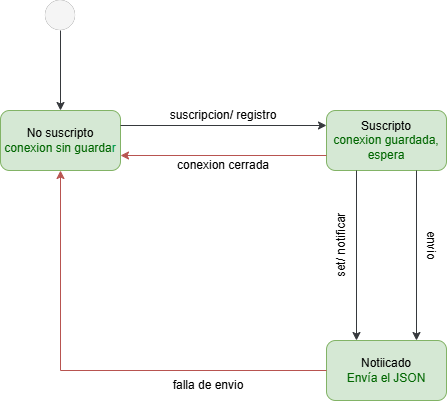

The diagram above was exported from draw.io. Its source (the exported page's mxGraphModel, read from the mxfile embedded in the PNG):
<mxGraphModel dx="1030" dy="562" grid="1" gridSize="10" guides="1" tooltips="1" connect="1" arrows="1" fold="1" page="1" pageScale="1" pageWidth="827" pageHeight="1169" math="0" shadow="0">
  <root>
    <mxCell id="0" />
    <mxCell id="1" parent="0" />
    <mxCell id="gZOApqvktzc5jFStTzB6-1" parent="1" style="ellipse;fillColor=#f5f5f5;html=1;strokeColor=#666666;strokeWidth=0;fontColor=#333333;" value="" vertex="1">
      <mxGeometry height="30" width="30" x="399" y="30" as="geometry" />
    </mxCell>
    <mxCell id="gZOApqvktzc5jFStTzB6-2" parent="1" style="rounded=1;whiteSpace=wrap;html=1;roundedPerimeter=1;fillColor=#d5e8d4;strokeColor=#82b366;" value="No suscripto&lt;div&gt;&lt;span style=&quot;color: rgb(0, 102, 0);&quot;&gt;conexion sin guarda&lt;/span&gt;&lt;span style=&quot;color: rgb(0, 153, 77);&quot;&gt;r&lt;/span&gt;&lt;/div&gt;" vertex="1">
      <mxGeometry height="60" width="120" x="354" y="140" as="geometry" />
    </mxCell>
    <mxCell id="gZOApqvktzc5jFStTzB6-3" parent="1" style="rounded=1;whiteSpace=wrap;html=1;roundedPerimeter=1;fillColor=#d5e8d4;strokeColor=#82b366;" value="Suscripto&lt;div&gt;&lt;span style=&quot;color: rgb(0, 102, 0);&quot;&gt;conexion guardada, espera&lt;/span&gt;&lt;/div&gt;" vertex="1">
      <mxGeometry height="60" width="120" x="680" y="140" as="geometry" />
    </mxCell>
    <mxCell id="gZOApqvktzc5jFStTzB6-4" parent="1" style="rounded=1;whiteSpace=wrap;html=1;roundedPerimeter=1;fillColor=#d5e8d4;strokeColor=#82b366;" value="Notiicado&lt;div&gt;&lt;span style=&quot;color: rgb(0, 102, 0);&quot;&gt;Envía el JSON&lt;/span&gt;&lt;/div&gt;" vertex="1">
      <mxGeometry height="60" width="120" x="680" y="370" as="geometry" />
    </mxCell>
    <mxCell id="gZOApqvktzc5jFStTzB6-5" edge="1" parent="1" source="gZOApqvktzc5jFStTzB6-2" style="endArrow=classic;html=1;rounded=0;exitX=1;exitY=0.25;exitDx=0;exitDy=0;entryX=0;entryY=0.25;entryDx=0;entryDy=0;fillColor=#eeeeee;strokeColor=#36393d;" target="gZOApqvktzc5jFStTzB6-3" value="">
      <mxGeometry height="50" relative="1" width="50" as="geometry">
        <mxPoint x="390" y="300" as="sourcePoint" />
        <mxPoint x="440" y="250" as="targetPoint" />
      </mxGeometry>
    </mxCell>
    <mxCell id="gZOApqvktzc5jFStTzB6-6" edge="1" parent="1" source="gZOApqvktzc5jFStTzB6-3" style="endArrow=classic;html=1;rounded=0;exitX=0;exitY=0.75;exitDx=0;exitDy=0;entryX=1;entryY=0.75;entryDx=0;entryDy=0;fillColor=#f8cecc;strokeColor=#b85450;" target="gZOApqvktzc5jFStTzB6-2" value="">
      <mxGeometry height="50" relative="1" width="50" as="geometry">
        <mxPoint x="390" y="300" as="sourcePoint" />
        <mxPoint x="440" y="250" as="targetPoint" />
      </mxGeometry>
    </mxCell>
    <mxCell id="gZOApqvktzc5jFStTzB6-7" edge="1" parent="1" source="gZOApqvktzc5jFStTzB6-3" style="endArrow=classic;html=1;rounded=0;exitX=0.75;exitY=1;exitDx=0;exitDy=0;entryX=0.75;entryY=0;entryDx=0;entryDy=0;fillColor=#eeeeee;strokeColor=#36393d;" target="gZOApqvktzc5jFStTzB6-4" value="">
      <mxGeometry height="50" relative="1" width="50" as="geometry">
        <mxPoint x="390" y="300" as="sourcePoint" />
        <mxPoint x="440" y="250" as="targetPoint" />
      </mxGeometry>
    </mxCell>
    <mxCell id="gZOApqvktzc5jFStTzB6-8" edge="1" parent="1" source="gZOApqvktzc5jFStTzB6-3" style="endArrow=classic;html=1;rounded=0;exitX=0.25;exitY=1;exitDx=0;exitDy=0;entryX=0.25;entryY=0;entryDx=0;entryDy=0;fillColor=#eeeeee;strokeColor=#36393d;" target="gZOApqvktzc5jFStTzB6-4" value="">
      <mxGeometry height="50" relative="1" width="50" as="geometry">
        <mxPoint x="780" y="210" as="sourcePoint" />
        <mxPoint x="780" y="380" as="targetPoint" />
      </mxGeometry>
    </mxCell>
    <mxCell id="gZOApqvktzc5jFStTzB6-9" edge="1" parent="1" source="gZOApqvktzc5jFStTzB6-4" style="endArrow=classic;html=1;rounded=0;exitX=0;exitY=0.5;exitDx=0;exitDy=0;entryX=0.5;entryY=1;entryDx=0;entryDy=0;fillColor=#f8cecc;strokeColor=#b85450;" target="gZOApqvktzc5jFStTzB6-2" value="">
      <mxGeometry height="50" relative="1" width="50" as="geometry">
        <Array as="points">
          <mxPoint x="414" y="400" />
        </Array>
        <mxPoint x="390" y="300" as="sourcePoint" />
        <mxPoint x="440" y="250" as="targetPoint" />
      </mxGeometry>
    </mxCell>
    <mxCell id="gZOApqvktzc5jFStTzB6-10" edge="1" parent="1" source="gZOApqvktzc5jFStTzB6-1" style="endArrow=classic;html=1;rounded=0;exitX=0.5;exitY=1;exitDx=0;exitDy=0;entryX=0.5;entryY=0;entryDx=0;entryDy=0;fillColor=#eeeeee;strokeColor=#36393d;" target="gZOApqvktzc5jFStTzB6-2" value="">
      <mxGeometry height="50" relative="1" width="50" as="geometry">
        <mxPoint x="390" y="300" as="sourcePoint" />
        <mxPoint x="440" y="250" as="targetPoint" />
      </mxGeometry>
    </mxCell>
    <mxCell id="gZOApqvktzc5jFStTzB6-11" parent="1" style="text;html=1;whiteSpace=wrap;strokeColor=none;fillColor=none;align=center;verticalAlign=middle;rounded=0;" value="suscripcion/ registro" vertex="1">
      <mxGeometry height="30" width="140" x="507" y="130" as="geometry" />
    </mxCell>
    <mxCell id="gZOApqvktzc5jFStTzB6-12" parent="1" style="text;html=1;whiteSpace=wrap;strokeColor=none;fillColor=none;align=center;verticalAlign=middle;rounded=0;autosize=1;resizable=0;" value="conexion cerrada" vertex="1">
      <mxGeometry height="30" width="120" x="517" y="180" as="geometry" />
    </mxCell>
    <mxCell id="gZOApqvktzc5jFStTzB6-13" parent="1" style="text;html=1;whiteSpace=wrap;strokeColor=none;fillColor=none;align=center;verticalAlign=middle;rounded=0;autosize=1;resizable=0;rotation=270;" value="set/ notificar" vertex="1">
      <mxGeometry height="30" width="90" x="650" y="260" as="geometry" />
    </mxCell>
    <mxCell id="gZOApqvktzc5jFStTzB6-14" parent="1" style="text;html=1;whiteSpace=wrap;strokeColor=none;fillColor=none;align=center;verticalAlign=middle;rounded=0;autosize=1;resizable=0;rotation=90;" value="envio" vertex="1">
      <mxGeometry height="30" width="50" x="760" y="260" as="geometry" />
    </mxCell>
    <mxCell id="gZOApqvktzc5jFStTzB6-15" parent="1" style="text;html=1;whiteSpace=wrap;strokeColor=none;fillColor=none;align=center;verticalAlign=middle;rounded=0;autosize=1;resizable=0;" value="falla de envio" vertex="1">
      <mxGeometry height="30" width="90" x="517" y="400" as="geometry" />
    </mxCell>
  </root>
</mxGraphModel>